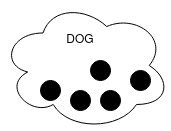

The diagram above was exported from draw.io. Its source (the exported page's mxGraphModel, read from the mxfile embedded in the PNG):
<mxGraphModel dx="435" dy="738" grid="1" gridSize="10" guides="1" tooltips="1" connect="1" arrows="1" fold="1" page="1" pageScale="1" pageWidth="850" pageHeight="1100" math="0" shadow="0">
  <root>
    <mxCell id="0" />
    <mxCell id="1" parent="0" />
    <mxCell id="QoO0hkJgq5xyJSGPmNqS-2" value="" style="ellipse;shape=cloud;whiteSpace=wrap;html=1;" parent="1" vertex="1">
      <mxGeometry x="120" y="290" width="170" height="130" as="geometry" />
    </mxCell>
    <mxCell id="QoO0hkJgq5xyJSGPmNqS-3" value="" style="ellipse;whiteSpace=wrap;html=1;aspect=fixed;fillColor=#000000;" parent="1" vertex="1">
      <mxGeometry x="160" y="370" width="20" height="20" as="geometry" />
    </mxCell>
    <mxCell id="QoO0hkJgq5xyJSGPmNqS-7" value="" style="ellipse;whiteSpace=wrap;html=1;aspect=fixed;fillColor=#000000;" parent="1" vertex="1">
      <mxGeometry x="190" y="380" width="20" height="20" as="geometry" />
    </mxCell>
    <mxCell id="QoO0hkJgq5xyJSGPmNqS-8" value="" style="ellipse;whiteSpace=wrap;html=1;aspect=fixed;fillColor=#000000;" parent="1" vertex="1">
      <mxGeometry x="220" y="380" width="20" height="20" as="geometry" />
    </mxCell>
    <mxCell id="QoO0hkJgq5xyJSGPmNqS-9" value="" style="ellipse;whiteSpace=wrap;html=1;aspect=fixed;fillColor=#000000;" parent="1" vertex="1">
      <mxGeometry x="250" y="360" width="20" height="20" as="geometry" />
    </mxCell>
    <mxCell id="QoO0hkJgq5xyJSGPmNqS-10" value="" style="ellipse;whiteSpace=wrap;html=1;aspect=fixed;fillColor=#000000;" parent="1" vertex="1">
      <mxGeometry x="210" y="350" width="20" height="20" as="geometry" />
    </mxCell>
    <mxCell id="QoO0hkJgq5xyJSGPmNqS-11" value="DOG" style="text;html=1;strokeColor=none;fillColor=none;align=center;verticalAlign=middle;whiteSpace=wrap;rounded=0;" parent="1" vertex="1">
      <mxGeometry x="180" y="320" width="40" height="20" as="geometry" />
    </mxCell>
  </root>
</mxGraphModel>